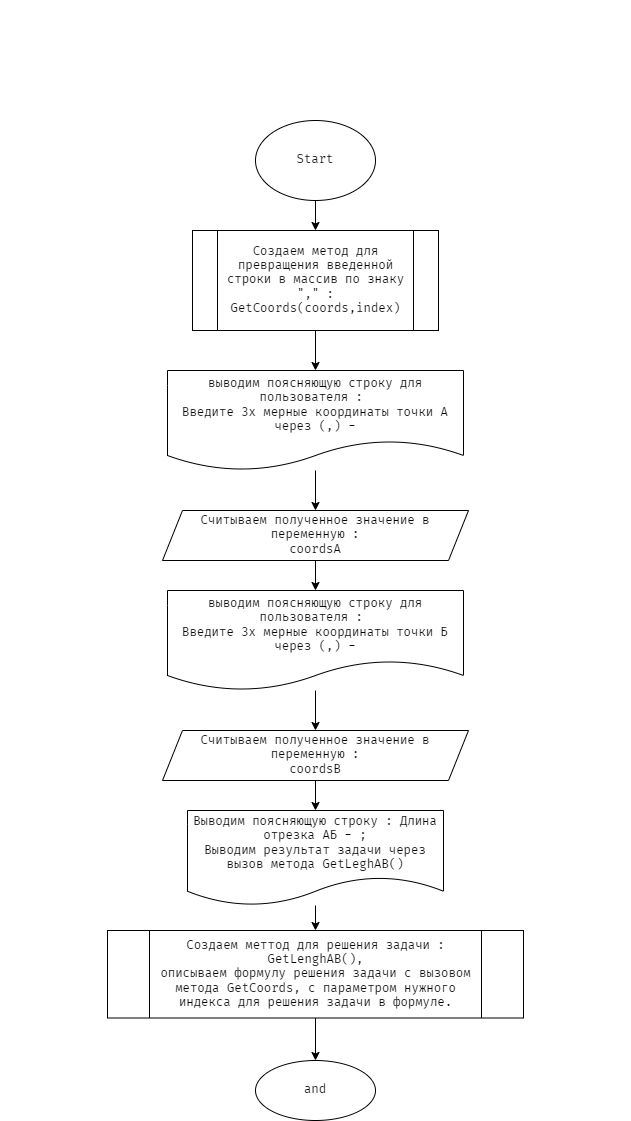

The diagram above was exported from draw.io. Its source (the exported page's mxGraphModel, read from the mxfile embedded in the PNG):
<mxGraphModel dx="1361" dy="1060" grid="1" gridSize="10" guides="1" tooltips="1" connect="1" arrows="1" fold="1" page="1" pageScale="1" pageWidth="827" pageHeight="1169" math="0" shadow="0">
  <root>
    <mxCell id="0" />
    <mxCell id="1" parent="0" />
    <mxCell id="2" value="&lt;p style=&quot;box-sizing: border-box ; margin: 0px ; font-size: 15px&quot;&gt;&lt;font color=&quot;#ffffff&quot;&gt;Задача:&lt;/font&gt;&lt;/p&gt;&lt;p style=&quot;box-sizing: border-box ; margin: 0px ; font-size: 15px&quot;&gt;&lt;font color=&quot;#ffffff&quot;&gt;Напишите программу, которая принимает на вход координаты двух точек и находит расстояние между ними в 3D пространстве.&lt;/font&gt;&lt;/p&gt;&lt;p style=&quot;box-sizing: border-box ; margin: 0px ; font-size: 15px&quot;&gt;&lt;font color=&quot;#ffffff&quot;&gt;A (3,6,8); B (2,1,-7), -&amp;gt; 15.84&lt;/font&gt;&lt;/p&gt;&lt;p style=&quot;box-sizing: border-box ; margin: 0px ; font-size: 15px&quot;&gt;&lt;font color=&quot;#ffffff&quot;&gt;A (7,-5, 0); B (1,-1,9) -&amp;gt; 11.53&lt;/font&gt;&lt;/p&gt;" style="text;html=1;strokeColor=none;fillColor=none;align=center;verticalAlign=middle;whiteSpace=wrap;rounded=0;fontFamily=Fira Code;" parent="1" vertex="1">
      <mxGeometry x="99" y="20" width="630" height="100" as="geometry" />
    </mxCell>
    <mxCell id="5" value="" style="edgeStyle=none;html=1;fontFamily=Fira Code;" parent="1" source="3" target="4" edge="1">
      <mxGeometry relative="1" as="geometry" />
    </mxCell>
    <mxCell id="3" value="Start" style="ellipse;whiteSpace=wrap;html=1;fontFamily=Fira Code;" parent="1" vertex="1">
      <mxGeometry x="354" y="140" width="120" height="80" as="geometry" />
    </mxCell>
    <mxCell id="7" value="" style="edgeStyle=none;html=1;fontFamily=Fira Code;" parent="1" source="4" target="6" edge="1">
      <mxGeometry relative="1" as="geometry" />
    </mxCell>
    <mxCell id="4" value="Создаем метод для превращения введенной строки в массив по знаку &quot;,&quot; :&lt;br&gt;GetCoords(coords,index)" style="shape=process;whiteSpace=wrap;html=1;backgroundOutline=1;fontFamily=Fira Code;" parent="1" vertex="1">
      <mxGeometry x="291" y="250" width="246" height="100" as="geometry" />
    </mxCell>
    <mxCell id="9" value="" style="edgeStyle=none;html=1;fontFamily=Fira Code;" parent="1" source="6" target="8" edge="1">
      <mxGeometry relative="1" as="geometry" />
    </mxCell>
    <mxCell id="6" value="выводим поясняющую строку для пользователя :&amp;nbsp;&lt;br&gt;Введите 3х мерные координаты точки А через (,) -" style="shape=document;whiteSpace=wrap;html=1;boundedLbl=1;fontFamily=Fira Code;" parent="1" vertex="1">
      <mxGeometry x="266" y="390" width="296" height="100" as="geometry" />
    </mxCell>
    <mxCell id="13" style="edgeStyle=none;html=1;entryX=0.5;entryY=0;entryDx=0;entryDy=0;fontFamily=Fira Code;" parent="1" source="8" target="11" edge="1">
      <mxGeometry relative="1" as="geometry" />
    </mxCell>
    <mxCell id="8" value="Считываем полученное значение в переменную :&lt;br&gt;coordsA" style="shape=parallelogram;perimeter=parallelogramPerimeter;whiteSpace=wrap;html=1;fixedSize=1;fontFamily=Fira Code;" parent="1" vertex="1">
      <mxGeometry x="261" y="530" width="306" height="50" as="geometry" />
    </mxCell>
    <mxCell id="10" value="" style="edgeStyle=none;html=1;fontFamily=Fira Code;" parent="1" source="11" target="12" edge="1">
      <mxGeometry relative="1" as="geometry" />
    </mxCell>
    <mxCell id="11" value="выводим поясняющую строку для пользователя :&amp;nbsp;&lt;br&gt;Введите 3х мерные координаты точки Б через (,) -" style="shape=document;whiteSpace=wrap;html=1;boundedLbl=1;fontFamily=Fira Code;" parent="1" vertex="1">
      <mxGeometry x="266" y="610" width="296" height="100" as="geometry" />
    </mxCell>
    <mxCell id="15" value="" style="edgeStyle=none;html=1;fontFamily=Fira Code;" parent="1" source="12" target="14" edge="1">
      <mxGeometry relative="1" as="geometry" />
    </mxCell>
    <mxCell id="12" value="Считываем полученное значение в переменную :&lt;br&gt;coordsB" style="shape=parallelogram;perimeter=parallelogramPerimeter;whiteSpace=wrap;html=1;fixedSize=1;fontFamily=Fira Code;" parent="1" vertex="1">
      <mxGeometry x="261" y="750" width="306" height="50" as="geometry" />
    </mxCell>
    <mxCell id="17" value="" style="edgeStyle=none;html=1;fontFamily=Fira Code;" parent="1" source="14" target="16" edge="1">
      <mxGeometry relative="1" as="geometry" />
    </mxCell>
    <mxCell id="14" value="Выводим поясняющую строку : Длина отрезка АБ - ;&lt;br&gt;Выводим результат задачи через вызов метода GetLeghAB()" style="shape=document;whiteSpace=wrap;html=1;boundedLbl=1;fontFamily=Fira Code;" parent="1" vertex="1">
      <mxGeometry x="286" y="830" width="256" height="95" as="geometry" />
    </mxCell>
    <mxCell id="19" value="" style="edgeStyle=none;html=1;fontFamily=Fira Code;" parent="1" source="16" target="18" edge="1">
      <mxGeometry relative="1" as="geometry" />
    </mxCell>
    <mxCell id="16" value="Создаем меттод для решения задачи :&lt;br&gt;GetLenghAB(),&lt;br&gt;описываем формулу решения задачи с вызовом метода GetCoords, с параметром нужного индекса для решения задачи в формуле." style="shape=process;whiteSpace=wrap;html=1;backgroundOutline=1;fontFamily=Fira Code;" parent="1" vertex="1">
      <mxGeometry x="206" y="950" width="416" height="87.5" as="geometry" />
    </mxCell>
    <mxCell id="18" value="and" style="ellipse;whiteSpace=wrap;html=1;fontFamily=Fira Code;" parent="1" vertex="1">
      <mxGeometry x="354" y="1080" width="120" height="60" as="geometry" />
    </mxCell>
  </root>
</mxGraphModel>